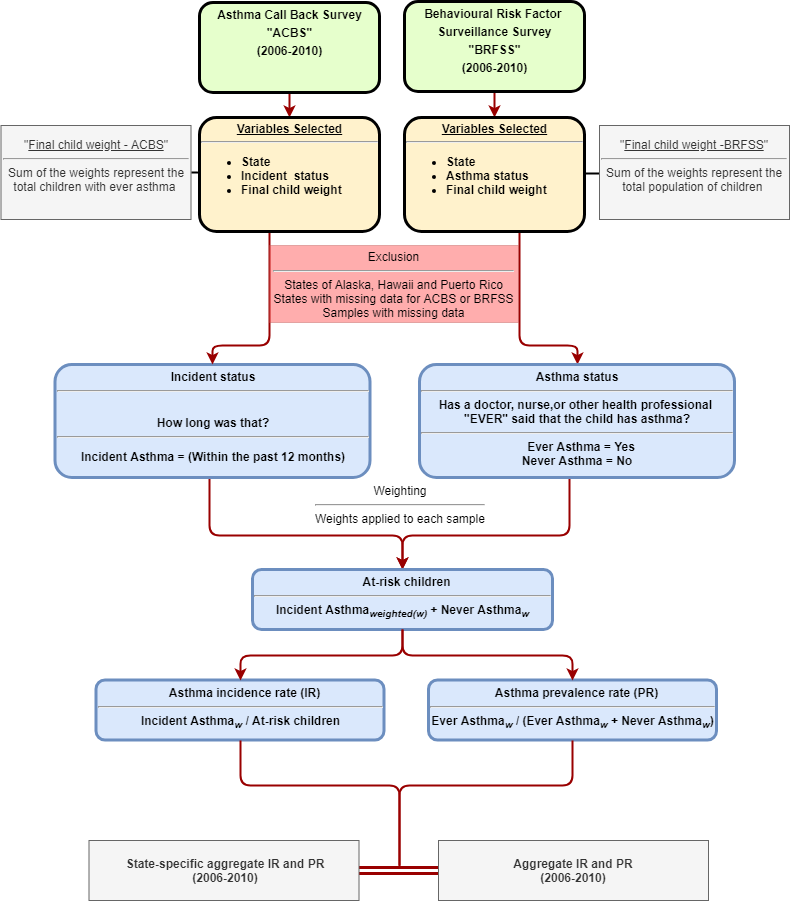

The diagram above was exported from draw.io. Its source (the exported page's mxGraphModel, read from the mxfile embedded in the PNG):
<mxGraphModel dx="1422" dy="796" grid="1" gridSize="10" guides="1" tooltips="1" connect="1" arrows="1" fold="1" page="1" pageScale="1" pageWidth="826" pageHeight="1169" background="#ffffff" math="0" shadow="0">
  <root>
    <mxCell id="0" />
    <mxCell id="1" parent="0" />
    <mxCell id="y4fJdioE7_BSKDCcL6_L-77" value="" style="rounded=0;jumpSize=7;orthogonalLoop=1;jettySize=auto;html=1;strokeColor=#990000;strokeWidth=2;exitX=0.5;exitY=1;exitDx=0;exitDy=0;entryX=0.5;entryY=0;entryDx=0;entryDy=0;" parent="1" source="2" target="hdSRYOOj4L9vGlSdZUrs-117" edge="1">
      <mxGeometry relative="1" as="geometry" />
    </mxCell>
    <mxCell id="2" value="&lt;p style=&quot;margin: 4px 0px 0px ; text-align: center&quot;&gt;Asthma Call Back Survey&lt;/p&gt;&lt;p style=&quot;margin: 4px 0px 0px ; text-align: center&quot;&gt;&quot;ACBS&quot;&lt;/p&gt;&lt;p style=&quot;margin: 4px 0px 0px ; text-align: center&quot;&gt;(2006-2010)&lt;/p&gt;" style="verticalAlign=middle;align=center;overflow=fill;fontSize=12;fontFamily=Helvetica;html=1;rounded=1;fontStyle=1;strokeWidth=3;fillColor=#E6FFCC" parent="1" vertex="1">
      <mxGeometry x="210" y="17" width="180" height="90" as="geometry" />
    </mxCell>
    <mxCell id="y4fJdioE7_BSKDCcL6_L-78" value="" style="rounded=0;jumpSize=7;orthogonalLoop=1;jettySize=auto;html=1;strokeColor=#990000;strokeWidth=2;entryX=0.5;entryY=0;entryDx=0;entryDy=0;" parent="1" source="6" target="7" edge="1">
      <mxGeometry relative="1" as="geometry" />
    </mxCell>
    <mxCell id="6" value="&lt;p style=&quot;margin: 4px 0px 0px ; text-align: center&quot;&gt;Behavioural Risk&amp;nbsp;&lt;span&gt;Factor&amp;nbsp;&lt;/span&gt;&lt;/p&gt;&lt;p style=&quot;margin: 4px 0px 0px ; text-align: center&quot;&gt;&lt;span&gt;Surveillance Survey&lt;/span&gt;&lt;/p&gt;&lt;p style=&quot;margin: 4px 0px 0px ; text-align: center&quot;&gt;&quot;BRFSS&quot;&lt;/p&gt;&lt;p style=&quot;margin: 4px 0px 0px ; text-align: center&quot;&gt;(2006-2010)&lt;/p&gt;" style="verticalAlign=middle;align=center;overflow=fill;fontSize=12;fontFamily=Helvetica;html=1;rounded=1;fontStyle=1;strokeWidth=3;fillColor=#E6FFCC" parent="1" vertex="1">
      <mxGeometry x="415" y="16" width="180" height="90" as="geometry" />
    </mxCell>
    <mxCell id="Sywt7keBiOWe365ABkSI-105" value="" style="edgeStyle=elbowEdgeStyle;rounded=1;comic=0;orthogonalLoop=1;jettySize=auto;elbow=vertical;html=1;shadow=0;strokeColor=#990000;strokeWidth=2;entryX=0.5;entryY=0;entryDx=0;entryDy=0;" parent="1" source="7" target="9" edge="1">
      <mxGeometry relative="1" as="geometry">
        <Array as="points">
          <mxPoint x="530" y="360" />
        </Array>
      </mxGeometry>
    </mxCell>
    <mxCell id="7" value="&lt;p style=&quot;margin: 4px 0px 0px ; text-align: center ; text-decoration: underline ; line-height: 100%&quot;&gt;Variables Selected&lt;/p&gt;&lt;hr&gt;&lt;p style=&quot;margin: 0px ; margin-left: 8px&quot;&gt;&lt;/p&gt;&lt;ul&gt;&lt;li style=&quot;text-align: left&quot;&gt;State&lt;/li&gt;&lt;li style=&quot;text-align: left&quot;&gt;Asthma status&lt;/li&gt;&lt;li style=&quot;text-align: left&quot;&gt;Final child weight&lt;/li&gt;&lt;/ul&gt;&lt;p&gt;&lt;/p&gt;" style="verticalAlign=middle;align=center;overflow=fill;fontSize=12;fontFamily=Helvetica;html=1;rounded=1;fontStyle=1;strokeWidth=3;fillColor=#fff2cc;strokeColor=#000000;" parent="1" vertex="1">
      <mxGeometry x="415" y="132" width="180" height="114" as="geometry" />
    </mxCell>
    <mxCell id="Sywt7keBiOWe365ABkSI-97" value="" style="edgeStyle=elbowEdgeStyle;rounded=1;comic=0;orthogonalLoop=1;jettySize=auto;html=1;shadow=0;strokeColor=#990000;strokeWidth=2;entryX=0.5;entryY=0;entryDx=0;entryDy=0;elbow=vertical;fillColor=#f5f5f5;" parent="1" source="9" target="hdSRYOOj4L9vGlSdZUrs-125" edge="1">
      <mxGeometry relative="1" as="geometry">
        <Array as="points">
          <mxPoint x="580" y="550" />
        </Array>
      </mxGeometry>
    </mxCell>
    <mxCell id="9" value="&lt;p style=&quot;text-align: center ; margin: 4px 0px 0px ; line-height: 120%&quot;&gt;&lt;/p&gt;Asthma status&lt;br&gt;&lt;hr&gt;&lt;span&gt;Has a doctor, nurse,or other health professional &lt;br&gt;&quot;EVER&quot; said that the child has asthma?&lt;br&gt;&lt;/span&gt;&lt;hr&gt;&lt;p style=&quot;margin: 0px ; margin-left: 8px&quot;&gt;&lt;span&gt;Ever Asthma = Yes&lt;br&gt;&lt;/span&gt;&lt;/p&gt;Never Asthma = No" style="verticalAlign=middle;align=center;overflow=fill;fontSize=12;fontFamily=Helvetica;html=1;rounded=1;fontStyle=1;strokeWidth=3;fillColor=#dae8fc;strokeColor=#6c8ebf;" parent="1" vertex="1">
      <mxGeometry x="430" y="379" width="315" height="113" as="geometry" />
    </mxCell>
    <mxCell id="Sywt7keBiOWe365ABkSI-100" value="" style="edgeStyle=elbowEdgeStyle;rounded=1;comic=0;orthogonalLoop=1;jettySize=auto;elbow=vertical;html=1;shadow=0;strokeColor=#990000;strokeWidth=2;entryX=0.5;entryY=0;entryDx=0;entryDy=0;" parent="1" source="10" target="hdSRYOOj4L9vGlSdZUrs-125" edge="1">
      <mxGeometry relative="1" as="geometry">
        <Array as="points">
          <mxPoint x="220" y="550" />
        </Array>
      </mxGeometry>
    </mxCell>
    <mxCell id="10" value="&lt;p style=&quot;margin: 4px 0px 0px ; text-align: center&quot;&gt;&lt;span&gt;Incident status&lt;/span&gt;&lt;/p&gt;&lt;hr&gt;&lt;p style=&quot;margin: 4px 0px 0px ; text-align: center&quot;&gt;&lt;span&gt;&lt;br&gt;&lt;/span&gt;&lt;/p&gt;&lt;p style=&quot;margin: 4px 0px 0px ; text-align: center&quot;&gt;&lt;span&gt;How long&amp;nbsp;&lt;/span&gt;&lt;span&gt;was that?&lt;/span&gt;&lt;/p&gt;&lt;hr&gt;&lt;p&gt;&lt;span&gt;Incident Asthma =&amp;nbsp;&lt;/span&gt;&lt;span&gt;(Within the past&amp;nbsp;&lt;/span&gt;&lt;span&gt;12 months)&lt;/span&gt;&lt;/p&gt;" style="verticalAlign=middle;align=center;overflow=fill;fontSize=12;fontFamily=Helvetica;html=1;rounded=1;fontStyle=1;strokeWidth=3;fillColor=#dae8fc;strokeColor=#6c8ebf;" parent="1" vertex="1">
      <mxGeometry x="65.5" y="379" width="315" height="113" as="geometry" />
    </mxCell>
    <mxCell id="bLYxbfDvN4aJJCgH-9xU-17" value="" style="edgeStyle=none;rounded=0;comic=0;orthogonalLoop=1;jettySize=auto;html=1;shadow=0;startArrow=none;startFill=0;endArrow=none;endFill=0;strokeColor=#000000;strokeWidth=2;" parent="1" source="hdSRYOOj4L9vGlSdZUrs-112" target="7" edge="1">
      <mxGeometry relative="1" as="geometry" />
    </mxCell>
    <mxCell id="hdSRYOOj4L9vGlSdZUrs-112" value="&quot;&lt;u&gt;Final child weight -BRFSS&lt;/u&gt;&quot;&lt;br&gt;&lt;hr&gt;Sum of the weights represent the total population of children&amp;nbsp;&lt;br&gt;&lt;br&gt;" style="rounded=0;whiteSpace=wrap;html=1;shadow=0;glass=0;comic=0;strokeColor=#666666;align=center;fillColor=#f5f5f5;fontColor=#333333;" parent="1" vertex="1">
      <mxGeometry x="610" y="140" width="190" height="94" as="geometry" />
    </mxCell>
    <mxCell id="Sywt7keBiOWe365ABkSI-117" value="" style="edgeStyle=elbowEdgeStyle;rounded=1;comic=0;orthogonalLoop=1;jettySize=auto;elbow=vertical;html=1;shadow=0;strokeColor=#990000;strokeWidth=2;entryX=0.5;entryY=0;entryDx=0;entryDy=0;" parent="1" source="hdSRYOOj4L9vGlSdZUrs-117" target="10" edge="1">
      <mxGeometry relative="1" as="geometry">
        <mxPoint x="308" y="326" as="targetPoint" />
        <Array as="points">
          <mxPoint x="280" y="360" />
        </Array>
      </mxGeometry>
    </mxCell>
    <mxCell id="hdSRYOOj4L9vGlSdZUrs-117" value="&lt;p style=&quot;margin: 4px 0px 0px ; text-align: center ; text-decoration: underline ; line-height: 100%&quot;&gt;Variables Selected&lt;/p&gt;&lt;hr&gt;&lt;p style=&quot;margin: 0px ; margin-left: 8px&quot;&gt;&lt;/p&gt;&lt;ul&gt;&lt;li style=&quot;text-align: left&quot;&gt;State&lt;/li&gt;&lt;li style=&quot;text-align: left&quot;&gt;Incident&amp;nbsp; status&lt;/li&gt;&lt;li style=&quot;text-align: left&quot;&gt;Final child weight&lt;/li&gt;&lt;/ul&gt;&lt;p&gt;&lt;/p&gt;" style="verticalAlign=middle;align=center;overflow=fill;fontSize=12;fontFamily=Helvetica;html=1;rounded=1;fontStyle=1;strokeWidth=3;fillColor=#fff2cc;strokeColor=#000000;" parent="1" vertex="1">
      <mxGeometry x="210" y="132" width="180" height="114" as="geometry" />
    </mxCell>
    <mxCell id="hdSRYOOj4L9vGlSdZUrs-120" value="&quot;&lt;u&gt;Final child weight - ACBS&lt;/u&gt;&quot;&lt;br&gt;&lt;hr&gt;Sum of the weights represent the total children with ever asthma&amp;nbsp;&lt;br&gt;&lt;br&gt;" style="rounded=0;whiteSpace=wrap;html=1;shadow=0;glass=0;comic=0;strokeColor=#666666;align=center;fillColor=#f5f5f5;fontColor=#333333;" parent="1" vertex="1">
      <mxGeometry x="11.5" y="140" width="190" height="94" as="geometry" />
    </mxCell>
    <mxCell id="hdSRYOOj4L9vGlSdZUrs-121" value="" style="endArrow=none;html=1;entryX=1;entryY=0.5;entryDx=0;entryDy=0;strokeWidth=2;" parent="1" source="hdSRYOOj4L9vGlSdZUrs-117" target="hdSRYOOj4L9vGlSdZUrs-120" edge="1">
      <mxGeometry width="50" height="50" relative="1" as="geometry">
        <mxPoint x="343" y="299" as="sourcePoint" />
        <mxPoint x="189.5" y="185" as="targetPoint" />
      </mxGeometry>
    </mxCell>
    <mxCell id="hdSRYOOj4L9vGlSdZUrs-125" value="&lt;p style=&quot;margin: 0px ; margin-top: 4px ; text-align: center ; text-decoration: underline&quot;&gt;&lt;/p&gt;&lt;p style=&quot;margin: 0px ; margin-left: 8px&quot;&gt;&lt;span&gt;At-risk children&lt;/span&gt;&lt;/p&gt;&lt;hr&gt;Incident Asthma&lt;sub&gt;&lt;i&gt;weighted(w)&lt;/i&gt;&lt;/sub&gt; + Never Asthma&lt;i&gt;&lt;sub&gt;w&lt;/sub&gt;&lt;/i&gt;" style="verticalAlign=middle;align=center;overflow=fill;fontSize=12;fontFamily=Helvetica;html=1;rounded=1;fontStyle=1;strokeWidth=3;fillColor=#dae8fc;strokeColor=#6c8ebf;" parent="1" vertex="1">
      <mxGeometry x="263" y="584" width="300" height="60" as="geometry" />
    </mxCell>
    <mxCell id="hdSRYOOj4L9vGlSdZUrs-131" value="&lt;p style=&quot;margin: 0px ; margin-top: 4px ; text-align: center ; text-decoration: underline&quot;&gt;&lt;/p&gt;&lt;p style=&quot;margin: 0px ; margin-left: 8px&quot;&gt;&lt;span&gt;Asthma incidence rate (IR)&lt;/span&gt;&lt;/p&gt;&lt;hr&gt;Incident Asthma&lt;sub&gt;&lt;i&gt;w&lt;/i&gt;&lt;/sub&gt; / At-risk children" style="verticalAlign=middle;align=center;overflow=fill;fontSize=12;fontFamily=Helvetica;html=1;rounded=1;fontStyle=1;strokeWidth=3;fillColor=#dae8fc;strokeColor=#6c8ebf;" parent="1" vertex="1">
      <mxGeometry x="106.5" y="694.5" width="288" height="60" as="geometry" />
    </mxCell>
    <mxCell id="hdSRYOOj4L9vGlSdZUrs-136" value="" style="edgeStyle=elbowEdgeStyle;elbow=vertical;strokeColor=#990000;strokeWidth=2;entryX=0.5;entryY=0;entryDx=0;entryDy=0;exitX=0.5;exitY=1;exitDx=0;exitDy=0;comic=0;shadow=0;" parent="1" source="hdSRYOOj4L9vGlSdZUrs-125" target="hdSRYOOj4L9vGlSdZUrs-131" edge="1">
      <mxGeometry width="100" height="100" relative="1" as="geometry">
        <mxPoint x="405.5" y="721.5" as="sourcePoint" />
        <mxPoint x="230.33333333333348" y="694.8333333333335" as="targetPoint" />
      </mxGeometry>
    </mxCell>
    <mxCell id="PHRX-JXehpe_E141R5z6-94" value="&lt;p style=&quot;margin: 0px ; margin-top: 4px ; text-align: center ; text-decoration: underline&quot;&gt;&lt;/p&gt;&lt;p style=&quot;margin: 0px ; margin-left: 8px&quot;&gt;Asthma prevalence rate (PR)&lt;br&gt;&lt;/p&gt;&lt;hr&gt;Ever Asthma&lt;i&gt;&lt;sub&gt;w&lt;/sub&gt;&lt;/i&gt; / (Ever Asthma&lt;i&gt;&lt;sub&gt;w&lt;/sub&gt;&lt;/i&gt; + Never Asthma&lt;sub&gt;&lt;i&gt;w&lt;/i&gt;&lt;/sub&gt;)" style="verticalAlign=middle;align=center;overflow=fill;fontSize=12;fontFamily=Helvetica;html=1;rounded=1;fontStyle=1;strokeWidth=3;fillColor=#dae8fc;strokeColor=#6c8ebf;" parent="1" vertex="1">
      <mxGeometry x="439" y="694.5" width="288" height="60" as="geometry" />
    </mxCell>
    <mxCell id="PHRX-JXehpe_E141R5z6-95" value="" style="edgeStyle=elbowEdgeStyle;elbow=vertical;strokeColor=#990000;strokeWidth=2;entryX=0.5;entryY=0;entryDx=0;entryDy=0;exitX=0.5;exitY=1;exitDx=0;exitDy=0;comic=0;shadow=0;" parent="1" source="hdSRYOOj4L9vGlSdZUrs-125" target="PHRX-JXehpe_E141R5z6-94" edge="1">
      <mxGeometry width="100" height="100" relative="1" as="geometry">
        <mxPoint x="474.5" y="701.5" as="sourcePoint" />
        <mxPoint x="745.5" y="791.5" as="targetPoint" />
      </mxGeometry>
    </mxCell>
    <mxCell id="Sywt7keBiOWe365ABkSI-92" value="" style="endArrow=none;html=1;shadow=0;exitX=0.5;exitY=1;exitDx=0;exitDy=0;strokeColor=#990000;strokeWidth=2;edgeStyle=elbowEdgeStyle;elbow=vertical;endFill=0;" parent="1" source="hdSRYOOj4L9vGlSdZUrs-131" edge="1">
      <mxGeometry width="50" height="50" relative="1" as="geometry">
        <mxPoint x="230.33333333333348" y="754.8333333333335" as="sourcePoint" />
        <mxPoint x="410" y="880" as="targetPoint" />
        <Array as="points">
          <mxPoint x="310" y="800" />
        </Array>
      </mxGeometry>
    </mxCell>
    <mxCell id="Sywt7keBiOWe365ABkSI-93" value="" style="endArrow=none;html=1;shadow=0;exitX=0.5;exitY=1;exitDx=0;exitDy=0;edgeStyle=elbowEdgeStyle;strokeColor=#990000;strokeWidth=2;elbow=vertical;startArrow=none;startFill=0;endFill=0;" parent="1" source="PHRX-JXehpe_E141R5z6-94" edge="1">
      <mxGeometry width="50" height="50" relative="1" as="geometry">
        <mxPoint x="554.5" y="779.5" as="sourcePoint" />
        <mxPoint x="410" y="882" as="targetPoint" />
        <Array as="points">
          <mxPoint x="410" y="800" />
          <mxPoint x="450" y="800" />
          <mxPoint x="430" y="830" />
          <mxPoint x="420" y="830" />
          <mxPoint x="440" y="830" />
          <mxPoint x="390" y="850" />
          <mxPoint x="430" y="810" />
          <mxPoint x="420" y="810" />
          <mxPoint x="390" y="840" />
          <mxPoint x="500" y="800" />
        </Array>
      </mxGeometry>
    </mxCell>
    <mxCell id="Sywt7keBiOWe365ABkSI-118" value="Exclusion&lt;br&gt;&lt;hr&gt;&lt;span&gt;States of Alaska,&amp;nbsp;&lt;/span&gt;Hawaii&lt;span&gt;&amp;nbsp;and Puerto Rico&lt;/span&gt;&lt;br&gt;&lt;span&gt;States with missing data for ACBS or BRFSS&lt;/span&gt;&lt;br&gt;&lt;span&gt;Samples with missing data&lt;/span&gt;" style="rounded=0;whiteSpace=wrap;html=1;opacity=40;fillColor=#FF3333;strokeColor=#b85450;" parent="1" vertex="1">
      <mxGeometry x="280" y="260" width="249" height="77" as="geometry" />
    </mxCell>
    <mxCell id="bLYxbfDvN4aJJCgH-9xU-15" value="" style="edgeStyle=elbowEdgeStyle;rounded=0;orthogonalLoop=1;jettySize=auto;elbow=vertical;html=1;shape=link;strokeColor=#990000;strokeWidth=3;shadow=0;comic=0;" parent="1" source="y4fJdioE7_BSKDCcL6_L-69" target="bLYxbfDvN4aJJCgH-9xU-14" edge="1">
      <mxGeometry relative="1" as="geometry">
        <Array as="points">
          <mxPoint x="420" y="885" />
          <mxPoint x="430" y="890" />
          <mxPoint x="430" y="880" />
        </Array>
      </mxGeometry>
    </mxCell>
    <mxCell id="y4fJdioE7_BSKDCcL6_L-69" value="&lt;b&gt;Aggregate&amp;nbsp;IR and PR&lt;/b&gt;&lt;br&gt;&lt;b&gt;(2006-2010)&lt;/b&gt;" style="rounded=0;whiteSpace=wrap;html=1;fillColor=#f5f5f5;strokeColor=#666666;fontColor=#333333;" parent="1" vertex="1">
      <mxGeometry x="449" y="855" width="270" height="60" as="geometry" />
    </mxCell>
    <mxCell id="bLYxbfDvN4aJJCgH-9xU-14" value="&lt;b&gt;State-specific aggregate&amp;nbsp;IR and PR&lt;/b&gt;&lt;br&gt;&lt;b&gt;(2006-2010)&lt;/b&gt;" style="rounded=0;whiteSpace=wrap;html=1;fillColor=#f5f5f5;strokeColor=#666666;fontColor=#333333;" parent="1" vertex="1">
      <mxGeometry x="99.5" y="855" width="270" height="60" as="geometry" />
    </mxCell>
    <mxCell id="bLYxbfDvN4aJJCgH-9xU-10" value="&lt;div style=&quot;text-align: center&quot;&gt;&lt;span&gt;Weighting&lt;/span&gt;&lt;/div&gt;&lt;hr style=&quot;text-align: center&quot;&gt;&lt;div style=&quot;text-align: center&quot;&gt;&lt;span&gt;Weights applied to each sample&lt;/span&gt;&lt;/div&gt;" style="text;html=1;fillColor=none;shadow=0;" parent="1" vertex="1">
      <mxGeometry x="324" y="492" width="170" height="60" as="geometry" />
    </mxCell>
  </root>
</mxGraphModel>